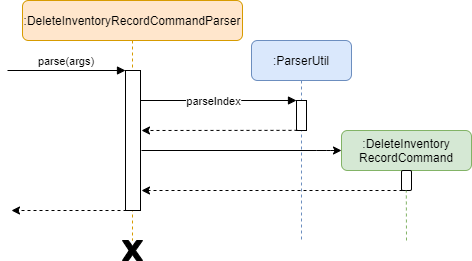

The diagram above was exported from draw.io. Its source (the exported page's mxGraphModel, read from the mxfile embedded in the PNG):
<mxGraphModel dx="1248" dy="677" grid="1" gridSize="10" guides="1" tooltips="1" connect="1" arrows="1" fold="1" page="1" pageScale="1" pageWidth="827" pageHeight="1169" math="0" shadow="0">
  <root>
    <mxCell id="0" />
    <mxCell id="1" parent="0" />
    <mxCell id="qKuiiBW3Khchsz8mG2ww-1" value=":DeleteInventoryRecordCommandParser" style="shape=umlLifeline;perimeter=lifelinePerimeter;container=1;collapsible=0;recursiveResize=0;rounded=1;shadow=0;strokeWidth=1;fillColor=#ffe6cc;strokeColor=#d79b00;" parent="1" vertex="1">
      <mxGeometry x="71" y="80" width="220" height="240" as="geometry" />
    </mxCell>
    <mxCell id="qKuiiBW3Khchsz8mG2ww-2" value="" style="points=[];perimeter=orthogonalPerimeter;rounded=0;shadow=0;strokeWidth=1;" parent="qKuiiBW3Khchsz8mG2ww-1" vertex="1">
      <mxGeometry x="103" y="70" width="15" height="140" as="geometry" />
    </mxCell>
    <mxCell id="qKuiiBW3Khchsz8mG2ww-3" value="parse(args)" style="verticalAlign=bottom;startArrow=none;endArrow=block;startSize=8;shadow=0;strokeWidth=1;startFill=0;" parent="qKuiiBW3Khchsz8mG2ww-1" target="qKuiiBW3Khchsz8mG2ww-2" edge="1">
      <mxGeometry relative="1" as="geometry">
        <mxPoint x="-15" y="70" as="sourcePoint" />
      </mxGeometry>
    </mxCell>
    <mxCell id="qKuiiBW3Khchsz8mG2ww-4" value=":ParserUtil" style="shape=umlLifeline;perimeter=lifelinePerimeter;container=1;collapsible=0;recursiveResize=0;rounded=1;shadow=0;strokeWidth=1;size=40;fillColor=#dae8fc;strokeColor=#6c8ebf;" parent="1" vertex="1">
      <mxGeometry x="300" y="120" width="100" height="200" as="geometry" />
    </mxCell>
    <mxCell id="qKuiiBW3Khchsz8mG2ww-5" value="" style="points=[];perimeter=orthogonalPerimeter;rounded=0;shadow=0;strokeWidth=1;" parent="qKuiiBW3Khchsz8mG2ww-4" vertex="1">
      <mxGeometry x="45" y="60" width="10" height="30" as="geometry" />
    </mxCell>
    <mxCell id="qKuiiBW3Khchsz8mG2ww-6" value="" style="verticalAlign=bottom;endArrow=block;shadow=0;strokeWidth=1;" parent="1" source="qKuiiBW3Khchsz8mG2ww-2" target="qKuiiBW3Khchsz8mG2ww-5" edge="1">
      <mxGeometry relative="1" as="geometry">
        <mxPoint x="275" y="160" as="sourcePoint" />
        <Array as="points">
          <mxPoint x="280" y="180" />
        </Array>
      </mxGeometry>
    </mxCell>
    <mxCell id="qKuiiBW3Khchsz8mG2ww-7" value="parseIndex" style="edgeLabel;html=1;align=center;verticalAlign=middle;resizable=0;points=[];" parent="qKuiiBW3Khchsz8mG2ww-6" vertex="1" connectable="0">
      <mxGeometry x="0.1613" y="-19" relative="1" as="geometry">
        <mxPoint x="-19" y="-19" as="offset" />
      </mxGeometry>
    </mxCell>
    <mxCell id="qKuiiBW3Khchsz8mG2ww-8" value="" style="endArrow=classic;html=1;dashed=1;exitX=0.1;exitY=0.995;exitDx=0;exitDy=0;exitPerimeter=0;" parent="1" source="qKuiiBW3Khchsz8mG2ww-5" edge="1">
      <mxGeometry width="50" height="50" relative="1" as="geometry">
        <mxPoint x="400" y="300" as="sourcePoint" />
        <mxPoint x="190" y="210" as="targetPoint" />
      </mxGeometry>
    </mxCell>
    <mxCell id="qKuiiBW3Khchsz8mG2ww-9" value=":DeleteInventory&lt;br&gt;RecordCommand" style="rounded=1;whiteSpace=wrap;html=1;strokeColor=#82b366;fillColor=#d5e8d4;" parent="1" vertex="1">
      <mxGeometry x="390" y="210" width="130" height="40" as="geometry" />
    </mxCell>
    <mxCell id="qKuiiBW3Khchsz8mG2ww-10" value="" style="html=1;points=[];perimeter=orthogonalPerimeter;rounded=1;strokeColor=#000000;gradientColor=none;" parent="1" vertex="1">
      <mxGeometry x="450" y="250" width="10" height="20" as="geometry" />
    </mxCell>
    <mxCell id="qKuiiBW3Khchsz8mG2ww-11" value="" style="endArrow=classic;html=1;entryX=0;entryY=0.5;entryDx=0;entryDy=0;" parent="1" target="qKuiiBW3Khchsz8mG2ww-9" edge="1">
      <mxGeometry width="50" height="50" relative="1" as="geometry">
        <mxPoint x="190" y="230" as="sourcePoint" />
        <mxPoint x="399.8" y="230" as="targetPoint" />
        <Array as="points">
          <mxPoint x="374.8" y="230" />
        </Array>
      </mxGeometry>
    </mxCell>
    <mxCell id="qKuiiBW3Khchsz8mG2ww-12" value="" style="endArrow=classic;html=1;dashed=1;" parent="1" edge="1">
      <mxGeometry width="50" height="50" relative="1" as="geometry">
        <mxPoint x="451" y="270" as="sourcePoint" />
        <mxPoint x="190" y="270" as="targetPoint" />
      </mxGeometry>
    </mxCell>
    <mxCell id="qKuiiBW3Khchsz8mG2ww-13" value="" style="endArrow=none;dashed=1;html=1;strokeColor=#82b366;entryX=0.48;entryY=1.01;entryDx=0;entryDy=0;entryPerimeter=0;fillColor=#d5e8d4;" parent="1" target="qKuiiBW3Khchsz8mG2ww-10" edge="1">
      <mxGeometry width="50" height="50" relative="1" as="geometry">
        <mxPoint x="455" y="320" as="sourcePoint" />
        <mxPoint x="450" y="250" as="targetPoint" />
      </mxGeometry>
    </mxCell>
    <mxCell id="qKuiiBW3Khchsz8mG2ww-14" value="" style="verticalLabelPosition=bottom;verticalAlign=top;html=1;shape=mxgraph.basic.x;rounded=1;strokeColor=#000000;gradientColor=none;fillColor=#000000;" parent="1" vertex="1">
      <mxGeometry x="171" y="320" width="20" height="20" as="geometry" />
    </mxCell>
    <mxCell id="qKuiiBW3Khchsz8mG2ww-15" value="" style="endArrow=classic;html=1;dashed=1;" parent="1" edge="1">
      <mxGeometry width="50" height="50" relative="1" as="geometry">
        <mxPoint x="181" y="290" as="sourcePoint" />
        <mxPoint x="60" y="290" as="targetPoint" />
      </mxGeometry>
    </mxCell>
  </root>
</mxGraphModel>